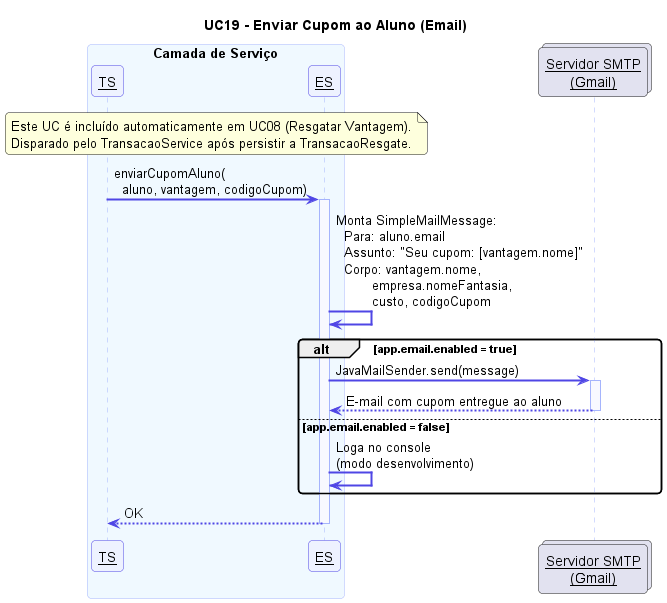

The diagram above was rendered by PlantUML. Its source (embedded in the PNG):
@startuml UC19 - Enviar Cupom ao Aluno por Email

skinparam sequenceArrowThickness 2
skinparam sequenceParticipant underline
skinparam sequence {
  ActorBackgroundColor #DBEAFE
  ActorBorderColor #2563EB
  ParticipantBackgroundColor #EEF2FF
  ParticipantBorderColor #4F46E5
  ArrowColor #4F46E5
  LifeLineBorderColor #A5B4FC
  LifeLineBackgroundColor #F8F9FF
  BoxBackgroundColor #F0F4FF
  BoxBorderColor #A5B4FC
  NoteBackgroundColor #FFFBEB
  NoteBorderColor #F59E0B
}
skinparam roundcorner 8

title UC19 - Enviar Cupom ao Aluno (Email)

note over TS, ES
  Este UC é incluído automaticamente em UC08 (Resgatar Vantagem).
  Disparado pelo TransacaoService após persistir a TransacaoResgate.
end note

box "Camada de Serviço" #F0F9FF
  participant "TransacaoService" as TS
  participant "EmailService" as ES
end box
collections "Servidor SMTP\n(Gmail)" as SMTP

TS -> ES : enviarCupomAluno(\n  aluno, vantagem, codigoCupom)
activate ES

ES -> ES : Monta SimpleMailMessage:\n  Para: aluno.email\n  Assunto: "Seu cupom: [vantagem.nome]"\n  Corpo: vantagem.nome,\n         empresa.nomeFantasia,\n         custo, codigoCupom

alt app.email.enabled = true
  ES -> SMTP : JavaMailSender.send(message)
  activate SMTP
  SMTP --> ES : E-mail com cupom entregue ao aluno
  deactivate SMTP
else app.email.enabled = false
  ES -> ES : Loga no console\n(modo desenvolvimento)
end

ES --> TS : OK
deactivate ES

@enduml